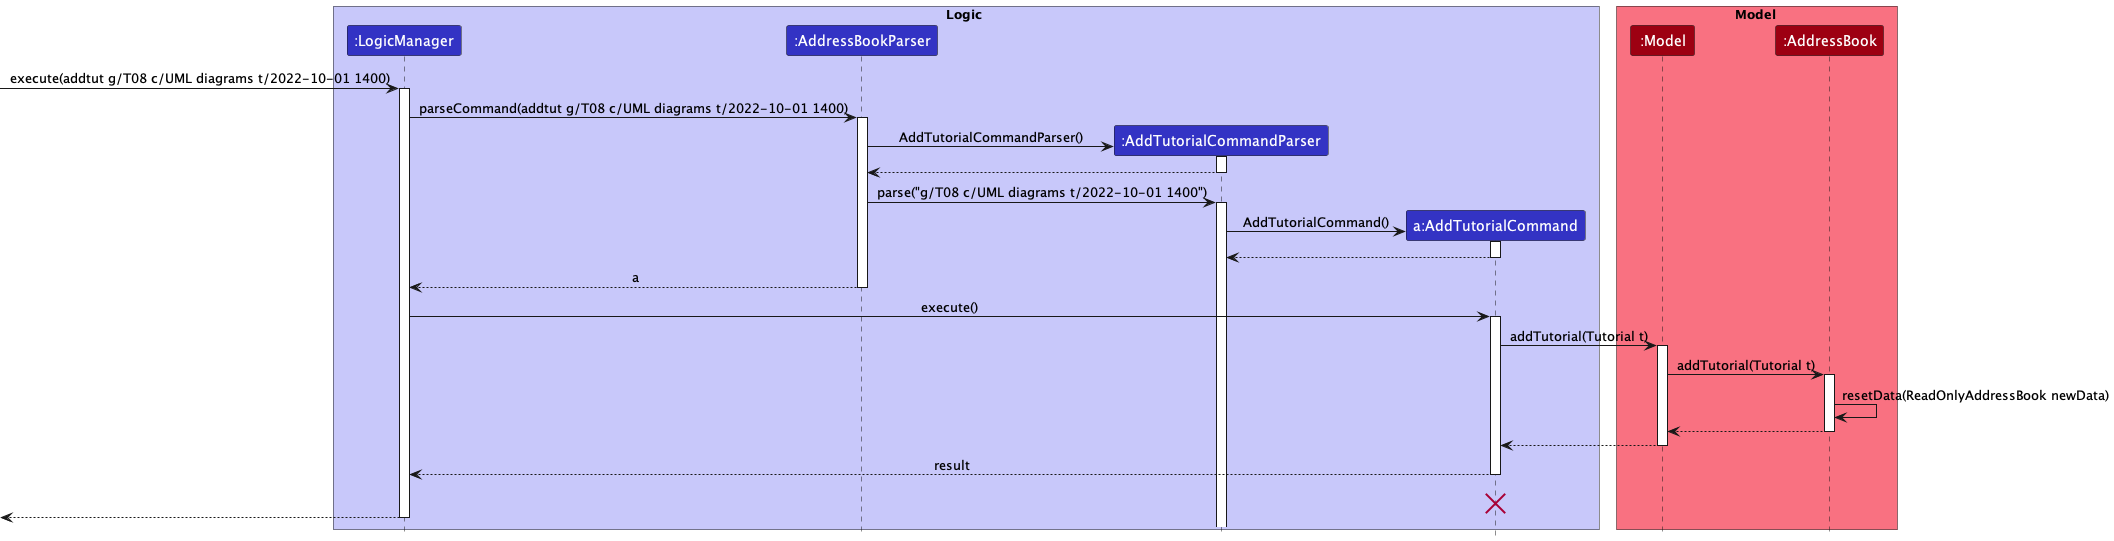

The diagram above was rendered by PlantUML. Its source (embedded in the PNG):
@startuml
!include style.puml

box Logic LOGIC_COLOR_T1
participant ":LogicManager" as LogicManager LOGIC_COLOR
participant ":AddressBookParser" as AddressBookParser LOGIC_COLOR
participant ":AddTutorialCommandParser" as AddTutorialCommandParser LOGIC_COLOR
participant "a:AddTutorialCommand" as AddTutorialCommand LOGIC_COLOR
end box

box Model MODEL_COLOR_T1
participant ":Model" as Model MODEL_COLOR
participant ":AddressBook" as AddressBook MODEL_COLOR
end box
[-> LogicManager : execute(addtut g/T08 c/UML diagrams t/2022-10-01 1400)
activate LogicManager

LogicManager -> AddressBookParser : parseCommand(addtut g/T08 c/UML diagrams t/2022-10-01 1400)
activate AddressBookParser

create AddTutorialCommandParser
AddressBookParser -> AddTutorialCommandParser :AddTutorialCommandParser()
activate AddTutorialCommandParser

AddTutorialCommandParser --> AddressBookParser
deactivate AddTutorialCommandParser

AddressBookParser -> AddTutorialCommandParser : parse("g/T08 c/UML diagrams t/2022-10-01 1400")
activate AddTutorialCommandParser

create AddTutorialCommand
AddTutorialCommandParser -> AddTutorialCommand :AddTutorialCommand()
activate AddTutorialCommand

AddTutorialCommand --> AddTutorialCommandParser
deactivate AddTutorialCommand

AddressBookParser --> LogicManager : a
deactivate AddressBookParser

LogicManager -> AddTutorialCommand : execute()
activate AddTutorialCommand

AddTutorialCommand -> Model : addTutorial(Tutorial t)
activate Model

Model -> AddressBook : addTutorial(Tutorial t)
activate AddressBook

AddressBook -> AddressBook :resetData(ReadOnlyAddressBook newData)
AddressBook --> Model :
deactivate AddressBook

Model --> AddTutorialCommand
deactivate Model

AddTutorialCommand --> LogicManager : result
deactivate AddTutorialCommand
AddTutorialCommand -[hidden]-> LogicManager : result
destroy AddTutorialCommand

[<--LogicManager
deactivate LogicManager
@enduml